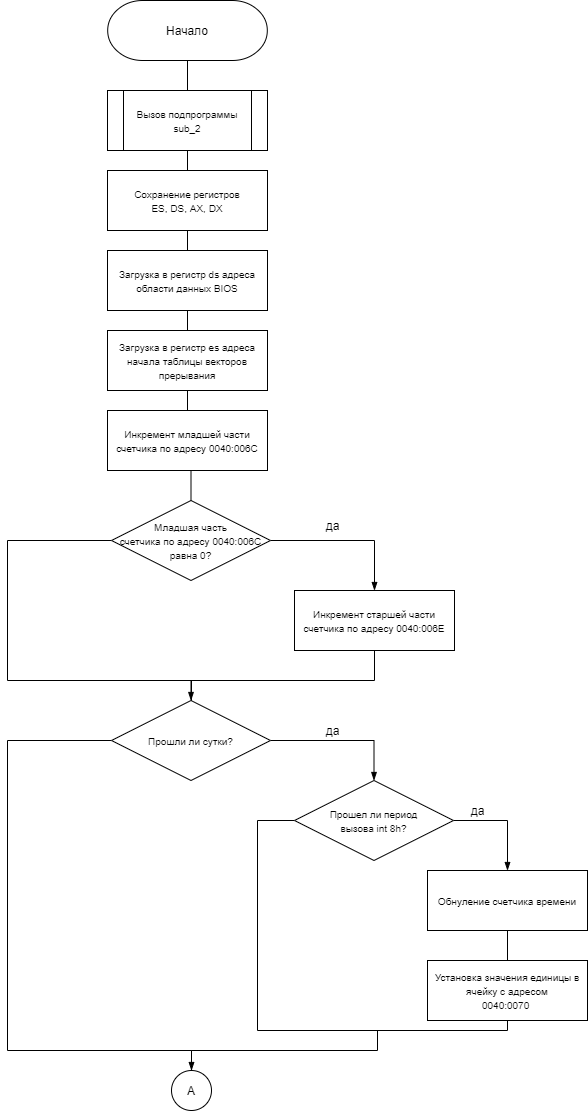

The diagram above was exported from draw.io. Its source (the exported page's mxGraphModel, read from the mxfile embedded in the PNG):
<mxGraphModel dx="1024" dy="592" grid="1" gridSize="10" guides="1" tooltips="1" connect="1" arrows="1" fold="1" page="1" pageScale="1" pageWidth="827" pageHeight="1169" math="0" shadow="0">
  <root>
    <mxCell id="0" />
    <mxCell id="1" parent="0" />
    <mxCell id="2NjRYIkzRrpQmXnAijYL-12" style="edgeStyle=orthogonalEdgeStyle;rounded=0;orthogonalLoop=1;jettySize=auto;html=1;exitX=0.5;exitY=1;exitDx=0;exitDy=0;exitPerimeter=0;entryX=0.5;entryY=0;entryDx=0;entryDy=0;endArrow=none;endFill=0;" parent="1" target="2NjRYIkzRrpQmXnAijYL-9" edge="1">
      <mxGeometry relative="1" as="geometry">
        <mxPoint x="410" y="110" as="sourcePoint" />
      </mxGeometry>
    </mxCell>
    <mxCell id="2NjRYIkzRrpQmXnAijYL-14" style="edgeStyle=orthogonalEdgeStyle;rounded=0;orthogonalLoop=1;jettySize=auto;html=1;exitX=0.5;exitY=1;exitDx=0;exitDy=0;entryX=0.5;entryY=0;entryDx=0;entryDy=0;endArrow=none;endFill=0;" parent="1" source="2NjRYIkzRrpQmXnAijYL-9" target="2NjRYIkzRrpQmXnAijYL-10" edge="1">
      <mxGeometry relative="1" as="geometry" />
    </mxCell>
    <mxCell id="2NjRYIkzRrpQmXnAijYL-9" value="&lt;font style=&quot;font-size: 10px&quot;&gt;Вызов подпрограммы sub_2&lt;/font&gt;" style="shape=process;whiteSpace=wrap;html=1;backgroundOutline=1;" parent="1" vertex="1">
      <mxGeometry x="330" y="140" width="160" height="60" as="geometry" />
    </mxCell>
    <mxCell id="2NjRYIkzRrpQmXnAijYL-17" style="edgeStyle=orthogonalEdgeStyle;rounded=0;orthogonalLoop=1;jettySize=auto;html=1;exitX=0.5;exitY=1;exitDx=0;exitDy=0;entryX=0.5;entryY=0;entryDx=0;entryDy=0;endArrow=none;endFill=0;" parent="1" source="2NjRYIkzRrpQmXnAijYL-10" target="2NjRYIkzRrpQmXnAijYL-15" edge="1">
      <mxGeometry relative="1" as="geometry" />
    </mxCell>
    <mxCell id="2NjRYIkzRrpQmXnAijYL-10" value="&lt;font style=&quot;font-size: 10px&quot;&gt;Сохранение регистров&lt;br&gt;ES, DS, AX, DX&lt;/font&gt;" style="rounded=0;whiteSpace=wrap;html=1;" parent="1" vertex="1">
      <mxGeometry x="330" y="220" width="160" height="60" as="geometry" />
    </mxCell>
    <mxCell id="2NjRYIkzRrpQmXnAijYL-18" style="edgeStyle=orthogonalEdgeStyle;rounded=0;orthogonalLoop=1;jettySize=auto;html=1;exitX=0.5;exitY=1;exitDx=0;exitDy=0;entryX=0.5;entryY=0;entryDx=0;entryDy=0;endArrow=none;endFill=0;" parent="1" source="2NjRYIkzRrpQmXnAijYL-15" target="2NjRYIkzRrpQmXnAijYL-16" edge="1">
      <mxGeometry relative="1" as="geometry" />
    </mxCell>
    <mxCell id="2NjRYIkzRrpQmXnAijYL-15" value="&lt;font style=&quot;font-size: 10px&quot;&gt;Загрузка в регистр ds адреса области данных BIOS&lt;/font&gt;" style="rounded=0;whiteSpace=wrap;html=1;" parent="1" vertex="1">
      <mxGeometry x="330" y="300" width="160" height="60" as="geometry" />
    </mxCell>
    <mxCell id="2NjRYIkzRrpQmXnAijYL-20" style="edgeStyle=orthogonalEdgeStyle;rounded=0;orthogonalLoop=1;jettySize=auto;html=1;exitX=0.5;exitY=1;exitDx=0;exitDy=0;entryX=0.5;entryY=0;entryDx=0;entryDy=0;endArrow=none;endFill=0;" parent="1" source="2NjRYIkzRrpQmXnAijYL-16" target="2NjRYIkzRrpQmXnAijYL-19" edge="1">
      <mxGeometry relative="1" as="geometry" />
    </mxCell>
    <mxCell id="2NjRYIkzRrpQmXnAijYL-16" value="&lt;font style=&quot;font-size: 10px&quot;&gt;Загрузка в регистр es адреса начала таблицы векторов прерывания&lt;/font&gt;" style="rounded=0;whiteSpace=wrap;html=1;" parent="1" vertex="1">
      <mxGeometry x="330" y="380" width="160" height="60" as="geometry" />
    </mxCell>
    <mxCell id="2NjRYIkzRrpQmXnAijYL-27" style="edgeStyle=orthogonalEdgeStyle;rounded=0;orthogonalLoop=1;jettySize=auto;html=1;exitX=0.5;exitY=1;exitDx=0;exitDy=0;entryX=0.5;entryY=0;entryDx=0;entryDy=0;endArrow=none;endFill=0;" parent="1" source="2NjRYIkzRrpQmXnAijYL-19" target="2NjRYIkzRrpQmXnAijYL-21" edge="1">
      <mxGeometry relative="1" as="geometry" />
    </mxCell>
    <mxCell id="2NjRYIkzRrpQmXnAijYL-19" value="&lt;font style=&quot;font-size: 10px&quot;&gt;Инкремент младшей части счетчика по адресу 0040:006C&lt;/font&gt;" style="rounded=0;whiteSpace=wrap;html=1;" parent="1" vertex="1">
      <mxGeometry x="330" y="460" width="160" height="60" as="geometry" />
    </mxCell>
    <mxCell id="2NjRYIkzRrpQmXnAijYL-24" style="edgeStyle=orthogonalEdgeStyle;rounded=0;orthogonalLoop=1;jettySize=auto;html=1;exitX=1;exitY=0.5;exitDx=0;exitDy=0;entryX=0.5;entryY=0;entryDx=0;entryDy=0;endArrow=blockThin;endFill=1;" parent="1" source="2NjRYIkzRrpQmXnAijYL-21" target="2NjRYIkzRrpQmXnAijYL-33" edge="1">
      <mxGeometry relative="1" as="geometry">
        <mxPoint x="597" y="710" as="targetPoint" />
      </mxGeometry>
    </mxCell>
    <mxCell id="2NjRYIkzRrpQmXnAijYL-29" style="edgeStyle=orthogonalEdgeStyle;rounded=0;orthogonalLoop=1;jettySize=auto;html=1;exitX=0;exitY=0.5;exitDx=0;exitDy=0;entryX=0.5;entryY=0;entryDx=0;entryDy=0;endArrow=blockThin;endFill=1;" parent="1" source="2NjRYIkzRrpQmXnAijYL-21" edge="1">
      <mxGeometry relative="1" as="geometry">
        <mxPoint x="414" y="780" as="targetPoint" />
        <Array as="points">
          <mxPoint x="230" y="590" />
          <mxPoint x="230" y="730" />
          <mxPoint x="414" y="730" />
        </Array>
      </mxGeometry>
    </mxCell>
    <mxCell id="2NjRYIkzRrpQmXnAijYL-21" value="&lt;span style=&quot;font-size: 10px&quot;&gt;Младшая часть&lt;br&gt;счетчика по адресу 0040:006C&lt;br&gt;равна 0?&lt;br&gt;&lt;/span&gt;" style="rhombus;whiteSpace=wrap;html=1;" parent="1" vertex="1">
      <mxGeometry x="334" y="550" width="159" height="80" as="geometry" />
    </mxCell>
    <mxCell id="2NjRYIkzRrpQmXnAijYL-28" style="edgeStyle=orthogonalEdgeStyle;rounded=0;orthogonalLoop=1;jettySize=auto;html=1;entryX=0.5;entryY=0;entryDx=0;entryDy=0;endArrow=blockThin;endFill=1;exitX=0.5;exitY=1;exitDx=0;exitDy=0;" parent="1" source="2NjRYIkzRrpQmXnAijYL-33" target="2NjRYIkzRrpQmXnAijYL-34" edge="1">
      <mxGeometry relative="1" as="geometry">
        <mxPoint x="597" y="770" as="sourcePoint" />
        <mxPoint x="414" y="780" as="targetPoint" />
        <Array as="points">
          <mxPoint x="597" y="730" />
          <mxPoint x="414" y="730" />
        </Array>
      </mxGeometry>
    </mxCell>
    <mxCell id="2NjRYIkzRrpQmXnAijYL-25" value="да" style="text;html=1;align=center;verticalAlign=middle;resizable=0;points=[];autosize=1;strokeColor=none;" parent="1" vertex="1">
      <mxGeometry x="540" y="565" width="30" height="20" as="geometry" />
    </mxCell>
    <mxCell id="2NjRYIkzRrpQmXnAijYL-33" value="&lt;font style=&quot;font-size: 10px&quot;&gt;Инкремент старшей части счетчика по адресу 0040:006E&lt;/font&gt;" style="rounded=0;whiteSpace=wrap;html=1;" parent="1" vertex="1">
      <mxGeometry x="517" y="640" width="160" height="60" as="geometry" />
    </mxCell>
    <mxCell id="2NjRYIkzRrpQmXnAijYL-37" style="edgeStyle=orthogonalEdgeStyle;rounded=0;orthogonalLoop=1;jettySize=auto;html=1;exitX=1;exitY=0.5;exitDx=0;exitDy=0;entryX=0.5;entryY=0;entryDx=0;entryDy=0;endArrow=blockThin;endFill=1;" parent="1" source="2NjRYIkzRrpQmXnAijYL-34" target="2NjRYIkzRrpQmXnAijYL-36" edge="1">
      <mxGeometry relative="1" as="geometry" />
    </mxCell>
    <mxCell id="2NjRYIkzRrpQmXnAijYL-48" style="edgeStyle=orthogonalEdgeStyle;rounded=0;orthogonalLoop=1;jettySize=auto;html=1;exitX=0;exitY=0.5;exitDx=0;exitDy=0;entryX=0.5;entryY=0;entryDx=0;entryDy=0;endArrow=blockThin;endFill=1;" parent="1" source="2NjRYIkzRrpQmXnAijYL-34" target="2NjRYIkzRrpQmXnAijYL-46" edge="1">
      <mxGeometry relative="1" as="geometry">
        <Array as="points">
          <mxPoint x="230" y="790" />
          <mxPoint x="230" y="1100" />
          <mxPoint x="414" y="1100" />
        </Array>
      </mxGeometry>
    </mxCell>
    <mxCell id="2NjRYIkzRrpQmXnAijYL-34" value="&lt;span style=&quot;font-size: 10px&quot;&gt;Прошли ли сутки?&lt;br&gt;&lt;/span&gt;" style="rhombus;whiteSpace=wrap;html=1;" parent="1" vertex="1">
      <mxGeometry x="334" y="750" width="159" height="80" as="geometry" />
    </mxCell>
    <mxCell id="2NjRYIkzRrpQmXnAijYL-35" value="да" style="text;html=1;align=center;verticalAlign=middle;resizable=0;points=[];autosize=1;strokeColor=none;" parent="1" vertex="1">
      <mxGeometry x="540" y="770" width="30" height="20" as="geometry" />
    </mxCell>
    <mxCell id="2NjRYIkzRrpQmXnAijYL-45" style="edgeStyle=orthogonalEdgeStyle;rounded=0;orthogonalLoop=1;jettySize=auto;html=1;exitX=1;exitY=0.5;exitDx=0;exitDy=0;entryX=0.5;entryY=0;entryDx=0;entryDy=0;endArrow=blockThin;endFill=1;" parent="1" source="2NjRYIkzRrpQmXnAijYL-36" target="2NjRYIkzRrpQmXnAijYL-38" edge="1">
      <mxGeometry relative="1" as="geometry" />
    </mxCell>
    <mxCell id="2NjRYIkzRrpQmXnAijYL-110" style="edgeStyle=orthogonalEdgeStyle;rounded=0;orthogonalLoop=1;jettySize=auto;html=1;exitX=0;exitY=0.5;exitDx=0;exitDy=0;endArrow=none;endFill=0;" parent="1" source="2NjRYIkzRrpQmXnAijYL-36" edge="1">
      <mxGeometry relative="1" as="geometry">
        <mxPoint x="480" y="1080" as="targetPoint" />
      </mxGeometry>
    </mxCell>
    <mxCell id="2NjRYIkzRrpQmXnAijYL-36" value="&lt;span style=&quot;font-size: 10px&quot;&gt;Прошел ли период&lt;br&gt;вызова int 8h?&lt;br&gt;&lt;/span&gt;" style="rhombus;whiteSpace=wrap;html=1;" parent="1" vertex="1">
      <mxGeometry x="517" y="830" width="159" height="80" as="geometry" />
    </mxCell>
    <mxCell id="2NjRYIkzRrpQmXnAijYL-44" style="edgeStyle=orthogonalEdgeStyle;rounded=0;orthogonalLoop=1;jettySize=auto;html=1;exitX=0.5;exitY=1;exitDx=0;exitDy=0;entryX=0.5;entryY=0;entryDx=0;entryDy=0;endArrow=none;endFill=0;" parent="1" source="2NjRYIkzRrpQmXnAijYL-38" target="2NjRYIkzRrpQmXnAijYL-42" edge="1">
      <mxGeometry relative="1" as="geometry" />
    </mxCell>
    <mxCell id="2NjRYIkzRrpQmXnAijYL-38" value="&lt;font style=&quot;font-size: 10px&quot;&gt;Обнуление счетчика времени&lt;/font&gt;" style="rounded=0;whiteSpace=wrap;html=1;" parent="1" vertex="1">
      <mxGeometry x="650" y="920" width="160" height="60" as="geometry" />
    </mxCell>
    <mxCell id="2NjRYIkzRrpQmXnAijYL-41" value="да" style="text;html=1;align=center;verticalAlign=middle;resizable=0;points=[];autosize=1;strokeColor=none;" parent="1" vertex="1">
      <mxGeometry x="685" y="850" width="30" height="20" as="geometry" />
    </mxCell>
    <mxCell id="2NjRYIkzRrpQmXnAijYL-108" style="edgeStyle=orthogonalEdgeStyle;rounded=0;orthogonalLoop=1;jettySize=auto;html=1;exitX=0.5;exitY=1;exitDx=0;exitDy=0;endArrow=none;endFill=0;" parent="1" source="2NjRYIkzRrpQmXnAijYL-42" edge="1">
      <mxGeometry relative="1" as="geometry">
        <mxPoint x="480" y="1080" as="targetPoint" />
        <Array as="points">
          <mxPoint x="730" y="1080" />
        </Array>
      </mxGeometry>
    </mxCell>
    <mxCell id="2NjRYIkzRrpQmXnAijYL-42" value="&lt;font style=&quot;font-size: 10px&quot;&gt;Установка значения единицы в ячейку с адресом&lt;br&gt;0040:0070&amp;nbsp;&lt;/font&gt;" style="rounded=0;whiteSpace=wrap;html=1;" parent="1" vertex="1">
      <mxGeometry x="650" y="1010" width="160" height="60" as="geometry" />
    </mxCell>
    <mxCell id="2NjRYIkzRrpQmXnAijYL-111" style="edgeStyle=orthogonalEdgeStyle;rounded=0;orthogonalLoop=1;jettySize=auto;html=1;exitX=0.5;exitY=0;exitDx=0;exitDy=0;endArrow=none;endFill=0;" parent="1" source="2NjRYIkzRrpQmXnAijYL-46" edge="1">
      <mxGeometry relative="1" as="geometry">
        <mxPoint x="600" y="1080" as="targetPoint" />
      </mxGeometry>
    </mxCell>
    <mxCell id="2NjRYIkzRrpQmXnAijYL-46" value="А" style="ellipse;whiteSpace=wrap;html=1;aspect=fixed;" parent="1" vertex="1">
      <mxGeometry x="394" y="1120" width="40" height="40" as="geometry" />
    </mxCell>
    <mxCell id="2NjRYIkzRrpQmXnAijYL-89" value="Начало" style="strokeWidth=1;html=1;shape=stencil(xVVNb4MwDP01HJmAaFV7nFh37GWTdnapC1FDgpysH/9+gYBaSukgl0kc8Hvwnu3YSsBSXUCFQRJJKDFg70GSfCGVXIJRZAPLFA5eRC48uXC1dCHoCjPjsCMQh61Ax2hD6oAnvjOtApcFEjc1y9ZB9Ga/qR+WZkpKK8KV1D3mhrdiwKX9Nzo7sejl1dlc2thFlXUo0SD10GtxGwcEyYe3UzzN6dPDqV9R5/uX0/d8p9jPae3TvfjeLJ7YwY1HYQ/slquJB+Zl16nPr86rmQO7ydWN2LHUImMLyNItZIec1I/cPUyygnq5B0RHl+qI1+zZ3Xw/q79TEFzeKCyW8xWAMvtC3eC3k06Xfk7nEM5ch6QM1G3o6QugHEOrE+4F5D1KnxCrG7g9+8fpLjwqvuvZNIl/LNnnjDOhND7ZBIsP5qxBR4aTpXtF+GRq91wIdzuNLcRAoEHdXdkAvw==);whiteSpace=wrap;" parent="1" vertex="1">
      <mxGeometry x="295" y="50" width="230" height="60" as="geometry" />
    </mxCell>
  </root>
</mxGraphModel>